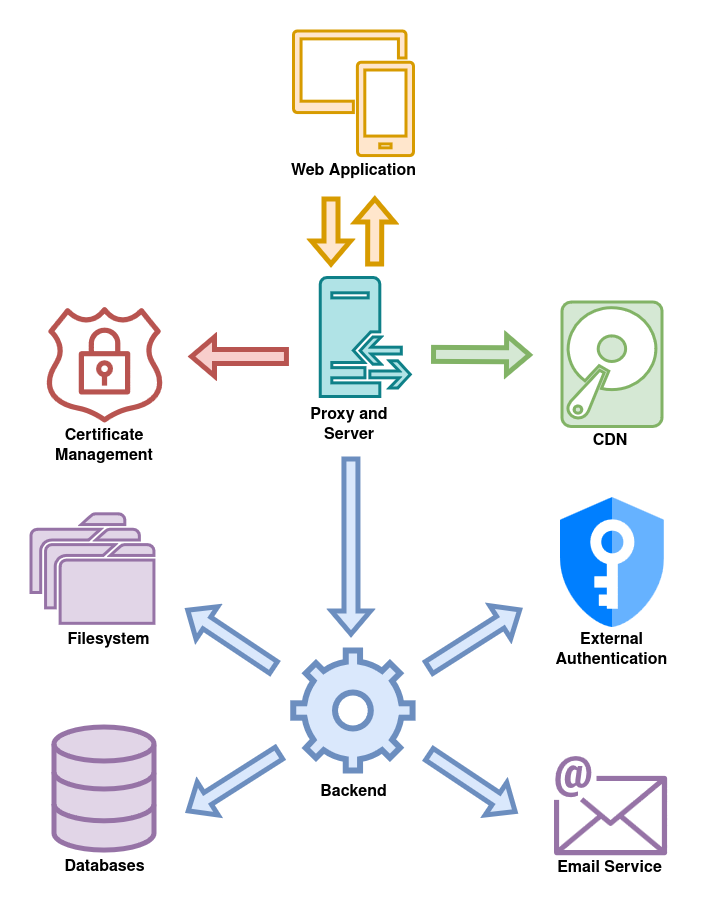

The diagram above was exported from draw.io. Its source (the exported page's mxGraphModel, read from the mxfile embedded in the PNG):
<mxGraphModel dx="2466" dy="954" grid="1" gridSize="10" guides="1" tooltips="1" connect="1" arrows="1" fold="1" page="1" pageScale="1" pageWidth="850" pageHeight="1100" math="0" shadow="0">
  <root>
    <mxCell id="0" />
    <mxCell id="1" parent="0" />
    <mxCell id="2" value="" style="sketch=0;pointerEvents=1;shadow=0;dashed=0;html=1;strokeColor=#0e8088;fillColor=#b0e3e6;labelPosition=center;verticalLabelPosition=bottom;verticalAlign=top;outlineConnect=0;align=center;shape=mxgraph.office.servers.reverse_proxy;strokeWidth=3;" vertex="1" parent="1">
      <mxGeometry x="2403.32" y="2066.45" width="90" height="119" as="geometry" />
    </mxCell>
    <mxCell id="3" value="" style="sketch=0;outlineConnect=0;fillColor=#B85450;strokeColor=#b85450;dashed=0;verticalLabelPosition=bottom;verticalAlign=top;align=center;html=1;fontSize=12;fontStyle=0;aspect=fixed;pointerEvents=1;shape=mxgraph.aws4.ssl_padlock;" vertex="1" parent="1">
      <mxGeometry x="2127.74" y="2095.45" width="118.53" height="115.5" as="geometry" />
    </mxCell>
    <mxCell id="4" value="" style="sketch=0;pointerEvents=1;shadow=0;dashed=0;html=1;strokeColor=#82b366;fillColor=#d5e8d4;labelPosition=center;verticalLabelPosition=bottom;verticalAlign=top;outlineConnect=0;align=center;shape=mxgraph.office.devices.hard_disk;strokeWidth=3;" vertex="1" parent="1">
      <mxGeometry x="2644.91" y="2090.95" width="100" height="124.5" as="geometry" />
    </mxCell>
    <mxCell id="5" value="" style="sketch=0;pointerEvents=1;shadow=0;dashed=0;html=1;strokeColor=#d79b00;labelPosition=center;verticalLabelPosition=bottom;verticalAlign=top;align=center;fillColor=#ffe6cc;shape=mxgraph.mscae.intune.device_group;strokeWidth=3;" vertex="1" parent="1">
      <mxGeometry x="2376.4399999999996" y="1819.9999999999995" width="120" height="124.58" as="geometry" />
    </mxCell>
    <mxCell id="6" value="" style="sketch=0;outlineConnect=0;dashed=0;verticalLabelPosition=bottom;verticalAlign=top;align=center;html=1;fontSize=12;fontStyle=0;aspect=fixed;shape=mxgraph.aws4.email;fillColor=#9673A6;strokeColor=#9673a6;strokeWidth=1;" vertex="1" parent="1">
      <mxGeometry x="2636.3900000000003" y="2543.9999999999995" width="113.04" height="100" as="geometry" />
    </mxCell>
    <mxCell id="7" value="" style="editableCssRules=.*;html=1;shape=image;verticalLabelPosition=bottom;labelBackgroundColor=#ffffff;verticalAlign=top;aspect=fixed;imageAspect=0;image=data:image/svg+xml,(base64 omitted: 1256 chars);" vertex="1" parent="1">
      <mxGeometry x="2642.79" y="2286.0000000000005" width="104" height="130" as="geometry" />
    </mxCell>
    <mxCell id="8" value="" style="html=1;verticalLabelPosition=bottom;align=center;labelBackgroundColor=#ffffff;verticalAlign=top;strokeWidth=5;strokeColor=#9673a6;shadow=0;dashed=0;shape=mxgraph.ios7.icons.data;fillColor=#e1d5e7;" vertex="1" parent="1">
      <mxGeometry x="2137.01" y="2515.95" width="100" height="123.1" as="geometry" />
    </mxCell>
    <mxCell id="9" value="" style="sketch=0;pointerEvents=1;shadow=0;dashed=0;html=1;strokeColor=#9673a6;fillColor=#e1d5e7;labelPosition=center;verticalLabelPosition=bottom;verticalAlign=top;outlineConnect=0;align=center;shape=mxgraph.office.concepts.folders;strokeWidth=3;" vertex="1" parent="1">
      <mxGeometry x="2114" y="2302.72" width="122.92" height="109.58" as="geometry" />
    </mxCell>
    <mxCell id="10" value="" style="shape=flexArrow;endArrow=classic;html=1;rounded=0;strokeWidth=5;strokeColor=#b85450;fillColor=#f8cecc;" edge="1" parent="1">
      <mxGeometry width="50" height="50" relative="1" as="geometry">
        <mxPoint x="2371.91" y="2145.45" as="sourcePoint" />
        <mxPoint x="2272" y="2145.45" as="targetPoint" />
      </mxGeometry>
    </mxCell>
    <mxCell id="11" value="" style="shape=flexArrow;endArrow=classic;html=1;rounded=0;strokeWidth=5;strokeColor=#82b366;fillColor=#d5e8d4;" edge="1" parent="1">
      <mxGeometry width="50" height="50" relative="1" as="geometry">
        <mxPoint x="2514" y="2143.3999999999996" as="sourcePoint" />
        <mxPoint x="2614.9700000000003" y="2143.91" as="targetPoint" />
      </mxGeometry>
    </mxCell>
    <mxCell id="12" value="" style="shape=flexArrow;endArrow=classic;html=1;rounded=0;strokeWidth=5;strokeColor=#6c8ebf;fillColor=#dae8fc;" edge="1" parent="1">
      <mxGeometry width="50" height="50" relative="1" as="geometry">
        <mxPoint x="2433.91" y="2245.45" as="sourcePoint" />
        <mxPoint x="2434" y="2425.45" as="targetPoint" />
      </mxGeometry>
    </mxCell>
    <mxCell id="13" value="" style="shape=flexArrow;endArrow=classic;html=1;rounded=0;strokeWidth=5;strokeColor=#6c8ebf;fillColor=#dae8fc;" edge="1" parent="1">
      <mxGeometry width="50" height="50" relative="1" as="geometry">
        <mxPoint x="2358.5699999999997" y="2457.75" as="sourcePoint" />
        <mxPoint x="2268.66" y="2397.75" as="targetPoint" />
      </mxGeometry>
    </mxCell>
    <mxCell id="14" value="" style="shape=flexArrow;endArrow=classic;html=1;rounded=0;strokeWidth=5;strokeColor=#6c8ebf;fillColor=#dae8fc;" edge="1" parent="1">
      <mxGeometry width="50" height="50" relative="1" as="geometry">
        <mxPoint x="2363.9399999999996" y="2540.73" as="sourcePoint" />
        <mxPoint x="2269.0299999999997" y="2601.15" as="targetPoint" />
      </mxGeometry>
    </mxCell>
    <mxCell id="15" value="Certificate Management" style="text;html=1;strokeColor=none;fillColor=none;align=center;verticalAlign=middle;whiteSpace=wrap;rounded=0;fontSize=16;fontStyle=1" vertex="1" parent="1">
      <mxGeometry x="2131.01" y="2220.45" width="111.99" height="30" as="geometry" />
    </mxCell>
    <mxCell id="16" value="&lt;div&gt;Proxy and Server&lt;/div&gt;" style="text;html=1;strokeColor=none;fillColor=none;align=center;verticalAlign=middle;whiteSpace=wrap;rounded=0;fontSize=16;fontStyle=1" vertex="1" parent="1">
      <mxGeometry x="2376.33" y="2199.0499999999997" width="111.99" height="30" as="geometry" />
    </mxCell>
    <mxCell id="17" value="CDN" style="text;html=1;strokeColor=none;fillColor=none;align=center;verticalAlign=middle;whiteSpace=wrap;rounded=0;fontSize=16;fontStyle=1" vertex="1" parent="1">
      <mxGeometry x="2636.91" y="2215.45" width="111.99" height="30" as="geometry" />
    </mxCell>
    <mxCell id="18" value="Web Application" style="text;html=1;strokeColor=none;fillColor=none;align=center;verticalAlign=middle;whiteSpace=wrap;rounded=0;fontSize=16;fontStyle=1" vertex="1" parent="1">
      <mxGeometry x="2368.94" y="1944.5799999999997" width="135" height="30" as="geometry" />
    </mxCell>
    <mxCell id="19" value="External Authentication" style="text;html=1;strokeColor=none;fillColor=none;align=center;verticalAlign=middle;whiteSpace=wrap;rounded=0;fontSize=16;fontStyle=1" vertex="1" parent="1">
      <mxGeometry x="2627.41" y="2424" width="135" height="30" as="geometry" />
    </mxCell>
    <mxCell id="20" value="Databases" style="text;html=1;strokeColor=none;fillColor=none;align=center;verticalAlign=middle;whiteSpace=wrap;rounded=0;fontSize=16;fontStyle=1" vertex="1" parent="1">
      <mxGeometry x="2119.51" y="2641.0499999999997" width="135" height="30" as="geometry" />
    </mxCell>
    <mxCell id="21" value="Filesystem" style="text;html=1;strokeColor=none;fillColor=none;align=center;verticalAlign=middle;whiteSpace=wrap;rounded=0;fontSize=16;fontStyle=1" vertex="1" parent="1">
      <mxGeometry x="2124" y="2413.72" width="135" height="30" as="geometry" />
    </mxCell>
    <mxCell id="22" value="Email Service" style="text;html=1;strokeColor=none;fillColor=none;align=center;verticalAlign=middle;whiteSpace=wrap;rounded=0;fontSize=16;fontStyle=1" vertex="1" parent="1">
      <mxGeometry x="2625.4" y="2642.2999999999997" width="135" height="30" as="geometry" />
    </mxCell>
    <mxCell id="23" value="Backend" style="text;html=1;strokeColor=none;fillColor=none;align=center;verticalAlign=middle;whiteSpace=wrap;rounded=0;fontSize=16;fontStyle=1" vertex="1" parent="1">
      <mxGeometry x="2368.94" y="2566.3499999999995" width="135" height="30" as="geometry" />
    </mxCell>
    <mxCell id="24" value="" style="shape=flexArrow;endArrow=classic;html=1;rounded=0;strokeWidth=5;strokeColor=#d79b00;fillColor=#ffe6cc;" edge="1" parent="1">
      <mxGeometry width="50" height="50" relative="1" as="geometry">
        <mxPoint x="2413.91" y="1985.45" as="sourcePoint" />
        <mxPoint x="2413.91" y="2055.45" as="targetPoint" />
      </mxGeometry>
    </mxCell>
    <mxCell id="25" value="" style="shape=flexArrow;endArrow=classic;html=1;rounded=0;strokeWidth=5;strokeColor=#d79b00;fillColor=#ffe6cc;" edge="1" parent="1">
      <mxGeometry width="50" height="50" relative="1" as="geometry">
        <mxPoint x="2457.66" y="2055.45" as="sourcePoint" />
        <mxPoint x="2457.91" y="1985.45" as="targetPoint" />
      </mxGeometry>
    </mxCell>
    <mxCell id="26" value="" style="html=1;verticalLabelPosition=bottom;align=center;labelBackgroundColor=#ffffff;verticalAlign=top;strokeWidth=6;strokeColor=#6c8ebf;shadow=0;dashed=0;shape=mxgraph.ios7.icons.settings;fillColor=#dae8fc;" vertex="1" parent="1">
      <mxGeometry x="2376.33" y="2439.45" width="119.32" height="120" as="geometry" />
    </mxCell>
    <mxCell id="27" value="" style="shape=flexArrow;endArrow=classic;html=1;rounded=0;strokeWidth=5;strokeColor=#6c8ebf;fillColor=#dae8fc;" edge="1" parent="1">
      <mxGeometry width="50" height="50" relative="1" as="geometry">
        <mxPoint x="2510.37" y="2541.8999999999996" as="sourcePoint" />
        <mxPoint x="2600.2799999999997" y="2601.8999999999996" as="targetPoint" />
      </mxGeometry>
    </mxCell>
    <mxCell id="28" value="" style="shape=flexArrow;endArrow=classic;html=1;rounded=0;strokeWidth=5;strokeColor=#6c8ebf;fillColor=#dae8fc;" edge="1" parent="1">
      <mxGeometry width="50" height="50" relative="1" as="geometry">
        <mxPoint x="2510" y="2457.95" as="sourcePoint" />
        <mxPoint x="2604.91" y="2397.5299999999997" as="targetPoint" />
      </mxGeometry>
    </mxCell>
  </root>
</mxGraphModel>